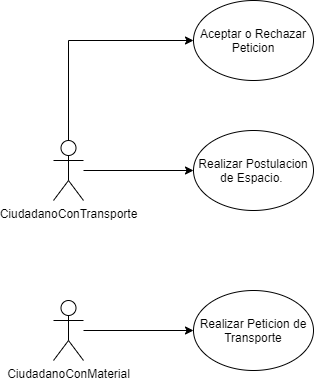

The diagram above was exported from draw.io. Its source (the exported page's mxGraphModel, read from the mxfile embedded in the PNG):
<mxGraphModel dx="300" dy="633" grid="1" gridSize="10" guides="1" tooltips="1" connect="1" arrows="1" fold="1" page="1" pageScale="1" pageWidth="827" pageHeight="1169" math="0" shadow="0">
  <root>
    <mxCell id="0" />
    <mxCell id="1" parent="0" />
    <mxCell id="6mKGU8RruW7L54PDrhH7-5" style="edgeStyle=orthogonalEdgeStyle;rounded=0;orthogonalLoop=1;jettySize=auto;html=1;entryX=0;entryY=0.5;entryDx=0;entryDy=0;" edge="1" parent="1" source="6mKGU8RruW7L54PDrhH7-1" target="6mKGU8RruW7L54PDrhH7-4">
      <mxGeometry relative="1" as="geometry" />
    </mxCell>
    <mxCell id="6mKGU8RruW7L54PDrhH7-9" style="edgeStyle=orthogonalEdgeStyle;rounded=0;orthogonalLoop=1;jettySize=auto;html=1;entryX=0;entryY=0.5;entryDx=0;entryDy=0;" edge="1" parent="1" source="6mKGU8RruW7L54PDrhH7-1" target="6mKGU8RruW7L54PDrhH7-8">
      <mxGeometry relative="1" as="geometry">
        <Array as="points">
          <mxPoint x="295" y="80" />
        </Array>
      </mxGeometry>
    </mxCell>
    <mxCell id="6mKGU8RruW7L54PDrhH7-1" value="CiudadanoConTransporte" style="shape=umlActor;verticalLabelPosition=bottom;verticalAlign=top;html=1;outlineConnect=0;" vertex="1" parent="1">
      <mxGeometry x="280" y="180" width="30" height="60" as="geometry" />
    </mxCell>
    <mxCell id="6mKGU8RruW7L54PDrhH7-7" style="edgeStyle=orthogonalEdgeStyle;rounded=0;orthogonalLoop=1;jettySize=auto;html=1;" edge="1" parent="1" source="6mKGU8RruW7L54PDrhH7-2" target="6mKGU8RruW7L54PDrhH7-6">
      <mxGeometry relative="1" as="geometry" />
    </mxCell>
    <mxCell id="6mKGU8RruW7L54PDrhH7-2" value="CiudadanoConMaterial" style="shape=umlActor;verticalLabelPosition=bottom;verticalAlign=top;html=1;outlineConnect=0;" vertex="1" parent="1">
      <mxGeometry x="280" y="340" width="30" height="60" as="geometry" />
    </mxCell>
    <mxCell id="6mKGU8RruW7L54PDrhH7-4" value="Realizar Postulacion de Espacio.&amp;nbsp;" style="ellipse;whiteSpace=wrap;html=1;" vertex="1" parent="1">
      <mxGeometry x="420" y="170" width="120" height="80" as="geometry" />
    </mxCell>
    <mxCell id="6mKGU8RruW7L54PDrhH7-6" value="Realizar Peticion de Transporte" style="ellipse;whiteSpace=wrap;html=1;" vertex="1" parent="1">
      <mxGeometry x="420" y="330" width="120" height="80" as="geometry" />
    </mxCell>
    <mxCell id="6mKGU8RruW7L54PDrhH7-8" value="Aceptar o Rechazar Peticion" style="ellipse;whiteSpace=wrap;html=1;" vertex="1" parent="1">
      <mxGeometry x="420" y="40" width="120" height="80" as="geometry" />
    </mxCell>
  </root>
</mxGraphModel>